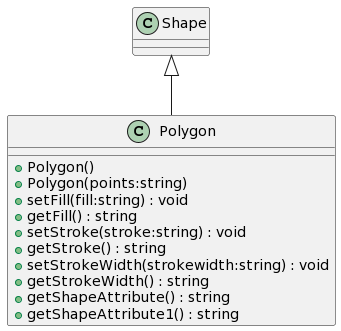

The diagram above was rendered by PlantUML. Its source (embedded in the PNG):
@startuml
class Polygon {
    + Polygon()
    + Polygon(points:string)
    + setFill(fill:string) : void
    + getFill() : string
    + setStroke(stroke:string) : void
    + getStroke() : string
    + setStrokeWidth(strokewidth:string) : void
    + getStrokeWidth() : string
    + getShapeAttribute() : string
    + getShapeAttribute1() : string
}
Shape <|-- Polygon
@enduml